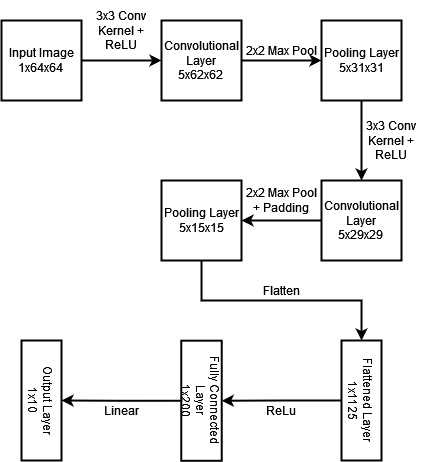

The diagram above was exported from draw.io. Its source (the exported page's mxGraphModel, read from the mxfile embedded in the PNG):
<mxGraphModel dx="989" dy="520" grid="1" gridSize="10" guides="1" tooltips="1" connect="1" arrows="1" fold="1" page="1" pageScale="1" pageWidth="850" pageHeight="1100" math="0" shadow="0">
  <root>
    <mxCell id="0" />
    <mxCell id="1" parent="0" />
    <mxCell id="uXMerL7MyN-85NHXpWYl-1" style="edgeStyle=orthogonalEdgeStyle;rounded=0;orthogonalLoop=1;jettySize=auto;html=1;strokeWidth=2;" edge="1" parent="1" source="uXMerL7MyN-85NHXpWYl-2" target="uXMerL7MyN-85NHXpWYl-4">
      <mxGeometry relative="1" as="geometry" />
    </mxCell>
    <mxCell id="uXMerL7MyN-85NHXpWYl-2" value="&lt;div&gt;Input Image&lt;/div&gt;&lt;div&gt;1x64x64&lt;br&gt;&lt;/div&gt;" style="rounded=0;whiteSpace=wrap;html=1;strokeWidth=2;" vertex="1" parent="1">
      <mxGeometry x="40" y="160" width="80" height="80" as="geometry" />
    </mxCell>
    <mxCell id="uXMerL7MyN-85NHXpWYl-18" style="edgeStyle=orthogonalEdgeStyle;rounded=0;orthogonalLoop=1;jettySize=auto;html=1;strokeWidth=2;" edge="1" parent="1" source="uXMerL7MyN-85NHXpWYl-4" target="uXMerL7MyN-85NHXpWYl-17">
      <mxGeometry relative="1" as="geometry" />
    </mxCell>
    <mxCell id="uXMerL7MyN-85NHXpWYl-4" value="&lt;div&gt;Convolutional Layer&lt;/div&gt;&lt;div&gt;5x62x62&lt;br&gt;&lt;/div&gt;" style="rounded=0;whiteSpace=wrap;html=1;strokeWidth=2;" vertex="1" parent="1">
      <mxGeometry x="200" y="160" width="80" height="80" as="geometry" />
    </mxCell>
    <mxCell id="uXMerL7MyN-85NHXpWYl-12" value="3x3 Conv Kernel + ReLU" style="text;html=1;strokeColor=none;fillColor=none;align=center;verticalAlign=middle;whiteSpace=wrap;rounded=0;" vertex="1" parent="1">
      <mxGeometry x="120" y="140" width="80" height="60" as="geometry" />
    </mxCell>
    <mxCell id="uXMerL7MyN-85NHXpWYl-13" value="2x2 Max Pool " style="text;html=1;strokeColor=none;fillColor=none;align=center;verticalAlign=middle;whiteSpace=wrap;rounded=0;" vertex="1" parent="1">
      <mxGeometry x="280" y="180" width="80" height="20" as="geometry" />
    </mxCell>
    <mxCell id="uXMerL7MyN-85NHXpWYl-14" value="Flatten" style="text;html=1;strokeColor=none;fillColor=none;align=center;verticalAlign=middle;whiteSpace=wrap;rounded=0;rotation=0;" vertex="1" parent="1">
      <mxGeometry x="270" y="420" width="100" height="20" as="geometry" />
    </mxCell>
    <mxCell id="uXMerL7MyN-85NHXpWYl-20" style="edgeStyle=orthogonalEdgeStyle;rounded=0;orthogonalLoop=1;jettySize=auto;html=1;strokeWidth=2;" edge="1" parent="1" source="uXMerL7MyN-85NHXpWYl-17" target="uXMerL7MyN-85NHXpWYl-19">
      <mxGeometry relative="1" as="geometry" />
    </mxCell>
    <mxCell id="uXMerL7MyN-85NHXpWYl-17" value="&lt;div&gt;Pooling Layer&lt;/div&gt;5x31x31" style="rounded=0;whiteSpace=wrap;html=1;strokeWidth=2;" vertex="1" parent="1">
      <mxGeometry x="360" y="160" width="80" height="80" as="geometry" />
    </mxCell>
    <mxCell id="uXMerL7MyN-85NHXpWYl-22" style="edgeStyle=orthogonalEdgeStyle;rounded=0;orthogonalLoop=1;jettySize=auto;html=1;entryX=1;entryY=0.5;entryDx=0;entryDy=0;strokeWidth=2;" edge="1" parent="1" source="uXMerL7MyN-85NHXpWYl-19" target="uXMerL7MyN-85NHXpWYl-21">
      <mxGeometry relative="1" as="geometry" />
    </mxCell>
    <mxCell id="uXMerL7MyN-85NHXpWYl-19" value="&lt;div&gt;Convolutional Layer&lt;/div&gt;&lt;div&gt;5x29x29&lt;br&gt;&lt;/div&gt;" style="rounded=0;whiteSpace=wrap;html=1;strokeWidth=2;" vertex="1" parent="1">
      <mxGeometry x="360" y="320" width="80" height="80" as="geometry" />
    </mxCell>
    <mxCell id="3RsFHrEHr9w_KHD9yp-a-8" style="edgeStyle=orthogonalEdgeStyle;rounded=0;orthogonalLoop=1;jettySize=auto;html=1;strokeWidth=2;" edge="1" parent="1" source="uXMerL7MyN-85NHXpWYl-21" target="3RsFHrEHr9w_KHD9yp-a-2">
      <mxGeometry relative="1" as="geometry">
        <Array as="points">
          <mxPoint x="240" y="440" />
          <mxPoint x="400" y="440" />
        </Array>
      </mxGeometry>
    </mxCell>
    <mxCell id="uXMerL7MyN-85NHXpWYl-21" value="&lt;div&gt;Pooling Layer&lt;/div&gt;5x15x15" style="rounded=0;whiteSpace=wrap;html=1;strokeWidth=2;" vertex="1" parent="1">
      <mxGeometry x="200" y="320" width="80" height="80" as="geometry" />
    </mxCell>
    <mxCell id="uXMerL7MyN-85NHXpWYl-23" value="3x3 Conv Kernel + ReLU" style="text;html=1;strokeColor=none;fillColor=none;align=center;verticalAlign=middle;whiteSpace=wrap;rounded=0;" vertex="1" parent="1">
      <mxGeometry x="400" y="250" width="60" height="60" as="geometry" />
    </mxCell>
    <mxCell id="uXMerL7MyN-85NHXpWYl-24" value="2x2 Max Pool + Padding " style="text;html=1;strokeColor=none;fillColor=none;align=center;verticalAlign=middle;whiteSpace=wrap;rounded=0;" vertex="1" parent="1">
      <mxGeometry x="280" y="320" width="80" height="40" as="geometry" />
    </mxCell>
    <mxCell id="3RsFHrEHr9w_KHD9yp-a-1" style="edgeStyle=orthogonalEdgeStyle;rounded=0;orthogonalLoop=1;jettySize=auto;html=1;strokeWidth=2;" edge="1" parent="1" source="3RsFHrEHr9w_KHD9yp-a-2" target="3RsFHrEHr9w_KHD9yp-a-4">
      <mxGeometry relative="1" as="geometry" />
    </mxCell>
    <mxCell id="3RsFHrEHr9w_KHD9yp-a-2" value="&lt;div&gt;Flattened Layer&lt;/div&gt;&lt;div&gt;1x1125&lt;/div&gt;" style="rounded=0;whiteSpace=wrap;html=1;strokeWidth=2;rotation=90;" vertex="1" parent="1">
      <mxGeometry x="340" y="520" width="120" height="40" as="geometry" />
    </mxCell>
    <mxCell id="3RsFHrEHr9w_KHD9yp-a-3" style="edgeStyle=orthogonalEdgeStyle;rounded=0;orthogonalLoop=1;jettySize=auto;html=1;strokeWidth=2;" edge="1" parent="1" source="3RsFHrEHr9w_KHD9yp-a-4" target="3RsFHrEHr9w_KHD9yp-a-5">
      <mxGeometry relative="1" as="geometry" />
    </mxCell>
    <mxCell id="3RsFHrEHr9w_KHD9yp-a-4" value="&lt;div&gt;Fully Connected Layer&lt;/div&gt;1x200" style="rounded=0;whiteSpace=wrap;html=1;strokeWidth=2;rotation=90;" vertex="1" parent="1">
      <mxGeometry x="179.94000000000005" y="520" width="120.12" height="40.47" as="geometry" />
    </mxCell>
    <mxCell id="3RsFHrEHr9w_KHD9yp-a-5" value="&lt;div&gt;Output Layer&lt;/div&gt;&lt;div&gt;1x10&lt;br&gt;&lt;/div&gt;" style="rounded=0;whiteSpace=wrap;html=1;strokeWidth=2;rotation=90;" vertex="1" parent="1">
      <mxGeometry x="20" y="520" width="120" height="40" as="geometry" />
    </mxCell>
    <mxCell id="3RsFHrEHr9w_KHD9yp-a-6" value="ReLu" style="text;html=1;strokeColor=none;fillColor=none;align=center;verticalAlign=middle;whiteSpace=wrap;rounded=0;rotation=0;" vertex="1" parent="1">
      <mxGeometry x="260" y="540.47" width="120" height="20" as="geometry" />
    </mxCell>
    <mxCell id="3RsFHrEHr9w_KHD9yp-a-7" value="Linear " style="text;html=1;strokeColor=none;fillColor=none;align=center;verticalAlign=middle;whiteSpace=wrap;rounded=0;rotation=0;" vertex="1" parent="1">
      <mxGeometry x="100" y="540" width="120" height="20" as="geometry" />
    </mxCell>
  </root>
</mxGraphModel>